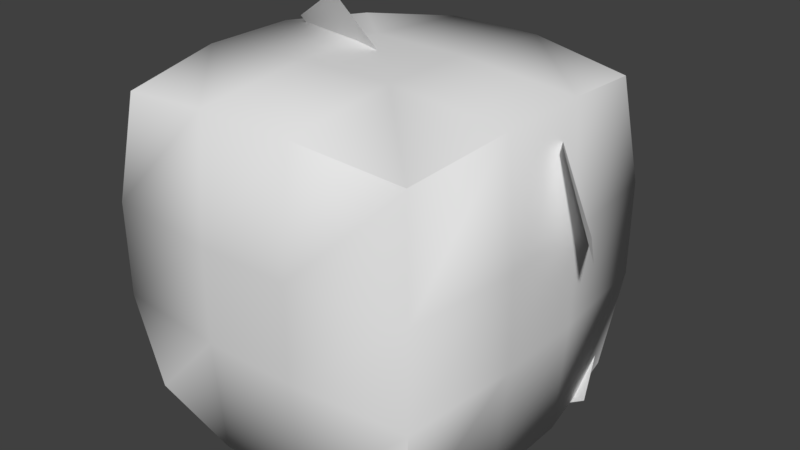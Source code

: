 # Source: TrashBlock.blend  (saved by Blender 2.79.0; exported with 4.5.12 LTS)
import bpy
from mathutils import Matrix  # noqa: F401  (used for matrix-valued properties, if any)

bpy.ops.wm.read_factory_settings(use_empty=True)
scene = bpy.context.scene
scene.name = 'Scene'

# ---- collections
col_collection_1 = bpy.data.collections.new('Collection 1'); scene.collection.children.link(col_collection_1)

# ---- world
world_world = bpy.data.worlds.new('World'); scene.world = world_world
world_world.color = (0.05088, 0.05088, 0.05088)
world_world.use_sun_shadow = False
world_world.sun_shadow_jitter_overblur = 0.0
world_world.cycles.sampling_method = 'MANUAL'

# ---- meshes
me_cube = bpy.data.meshes.new('Cube')
me_cube.from_pydata([(-0.9374, -0.9374, 0.9374), (-0.9374, 0.9374, 0.9374), (-0.9374, -0.9374, -0.9374), (-0.9374, 0.9374, -0.9374), (0.9374, -0.9374, 0.9374), (0.9374, 0.9374, 0.9374), (0.9374, -0.9374, -0.9374), (0.9374, 0.9374, -0.9374), (-1.0, -0.3333, 1.0), (-1.0, 0.3333, 1.0), (-1.0, 0.3333, -1.0), (-1.0, -0.3333, -1.0), (1.0, 0.3333, -1.0), (1.0, -0.3333, -1.0), (1.0, 0.3333, 1.0), (1.0, -0.3333, 1.0), (-1.0, -1.0, -0.3333), (-1.0, -1.0, 0.3333), (-1.0, 1.0, 0.3333), (-1.0, 1.0, -0.3333), (1.0, -1.0, 0.3333), (1.0, -1.0, -0.3333), (1.0, 1.0, -0.3333), (1.0, 1.0, 0.3333), (1.0, -0.3333, -0.3333), (1.0, -0.3333, 0.3333), (1.0, 0.3333, -0.3333), (1.0, 0.3333, 0.3333), (-1.0, -0.3333, 0.3333), (-1.0, -0.3333, -0.3333), (-1.0, 0.3333, 0.3333), (-1.0, 0.3333, -0.3333), (0.3333, -1.0, -1.0), (-0.3333, -1.0, -1.0), (-0.3333, 1.0, -1.0), (0.3333, 1.0, -1.0), (-0.3333, -1.0, 1.0), (0.3333, -1.0, 1.0), (0.3333, 1.0, 1.0), (-0.3333, 1.0, 1.0), (0.3333, -0.3333, 1.0), (-0.3333, -0.3333, 1.0), (0.3333, 0.3333, 1.0), (-0.3333, 0.3333, 1.0), (-0.3333, -0.3333, -1.0), (0.3333, -0.3333, -1.0), (-0.3333, 0.3333, -1.0), (0.3333, 0.3333, -1.0), (-0.3333, 1.0, -0.3333), (0.3333, 1.0, -0.3333), (-0.3333, 1.0, 0.3333), (0.3333, 1.0, 0.3333), (0.3333, -1.0, -0.3333), (-0.3333, -1.0, -0.3333), (0.3333, -1.0, 0.3333), (-0.3333, -1.0, 0.3333), (0.09017, 0.7422, 0.5127), (0.5729, 0.9514, -0.1506), (-0.5729, 1.124, 0.1506), (-0.09017, 1.334, -0.5127), (-0.4258, -0.2512, 1.492), (0.06646, -0.03783, 0.8152), (-1.102, 0.1385, 1.122), (-0.6097, 0.3519, 0.446), (1.086, -0.08896, 0.9146), (1.351, -0.09972, 0.2621), (0.7287, 0.4983, 0.76), (0.9938, 0.4875, 0.1074), (1.123, 0.5146, -0.923), (0.5193, 0.5038, -1.292), (0.9114, 1.104, -0.5944), (0.3078, 1.094, -0.9635), (-0.913, -0.5615, -1.302), (-1.252, -0.5734, -0.6), (-0.5296, 0.08867, -1.106), (-0.8685, 0.07675, -0.4039)], [], [(31, 19, 3, 10), (47, 35, 7, 12), (27, 23, 5, 14), (43, 39, 1, 9), (54, 20, 4, 37), (50, 18, 1, 39), (36, 41, 8, 0), (41, 43, 9, 8), (20, 25, 15, 4), (25, 27, 14, 15), (32, 45, 13, 6), (45, 47, 12, 13), (16, 29, 11, 2), (29, 31, 10, 11), (8, 9, 30, 28), (28, 30, 31, 29), (0, 8, 28, 17), (17, 28, 29, 16), (13, 12, 26, 24), (24, 26, 27, 25), (6, 13, 24, 21), (21, 24, 25, 20), (34, 3, 19, 48), (48, 19, 18, 50), (32, 6, 21, 52), (52, 21, 20, 54), (12, 7, 22, 26), (26, 22, 23, 27), (9, 1, 18, 30), (30, 18, 19, 31), (16, 53, 55, 17), (53, 52, 54, 55), (2, 33, 53, 16), (33, 32, 52, 53), (22, 49, 51, 23), (49, 48, 50, 51), (7, 35, 49, 22), (35, 34, 48, 49), (11, 10, 46, 44), (44, 46, 47, 45), (2, 11, 44, 33), (33, 44, 45, 32), (15, 14, 42, 40), (40, 42, 43, 41), (4, 15, 40, 37), (37, 40, 41, 36), (23, 51, 38, 5), (51, 50, 39, 38), (17, 55, 36, 0), (55, 54, 37, 36), (14, 5, 38, 42), (42, 38, 39, 43), (10, 3, 34, 46), (46, 34, 35, 47), (56, 57, 59, 58), (60, 61, 63, 62), (64, 65, 67, 66), (68, 69, 71, 70), (72, 73, 75, 74)])
me_cube.polygons.foreach_set('use_smooth', [True] * 59)
_k = set([(0, 8), (0, 17), (1, 9), (1, 39), (2, 16), (2, 33), (3, 10), (3, 19), (3, 34), (4, 15), (4, 37), (5, 14), (5, 23), (5, 38), (6, 21), (6, 32), (7, 12), (7, 22), (10, 11)])
me_cube.attributes.new('sharp_edge', 'BOOLEAN', 'EDGE').data.foreach_set('value', [ (min(e.vertices), max(e.vertices)) in _k for e in me_cube.edges])
me_cube.use_remesh_preserve_volume = False
me_cube.use_remesh_preserve_attributes = False
me_cube.use_mirror_vertex_groups = False
me_cube.update()

# ---- objects
ob_trashblock = bpy.data.objects.new('TrashBlock', me_cube)

# ---- transforms, parenting, visibility, modifiers, constraints
ob_trashblock.location = (0.0, 0.0, 0.0)
ob_trashblock.lineart.crease_threshold = 0.0
_m = ob_trashblock.modifiers.new('Displace', 'DISPLACE')
_m.strength = 0.5
_m = ob_trashblock.modifiers.new('EdgeSplit', 'EDGE_SPLIT')
_m.use_edge_angle = False

# ---- collection membership
col_collection_1.objects.link(ob_trashblock)

# ---- scene / render settings (as saved in the file)
scene.frame_start = 1; scene.frame_end = 250; scene.frame_set(1)
scene.render.engine = 'CYCLES'
scene.render.resolution_percentage = 50
scene.render.dither_intensity = 0.0
scene.cycles.use_denoising = False
scene.cycles.samples = 128
scene.cycles.sampling_pattern = 'TABULATED_SOBOL'
scene.cycles.use_adaptive_sampling = False
scene.cycles.use_light_tree = False
scene.cycles.blur_glossy = 0.0
scene.cycles.sample_clamp_indirect = 0.0
scene.view_settings.view_transform = 'Standard'
bpy.context.view_layer.update()

# ---- added for rendering (the .blend has no active camera and no usable light): camera, sun
cam_auto = bpy.data.cameras.new('AutoCamera')
cam_auto.lens = 50.0
cam_auto.sensor_width = 36.0
cam_auto.clip_end = 1000.0
ob_auto_camera = bpy.data.objects.new('AutoCamera', cam_auto)
scene.collection.objects.link(ob_auto_camera)
ob_auto_camera.location = (4.23909, -4.92051, 3.42501)
ob_auto_camera.rotation_euler = (1.09748, -7.21219e-08, 0.694738)
scene.camera = ob_auto_camera
light_auto_sun = bpy.data.lights.new('AutoSun', 'SUN')
light_auto_sun.energy = 3.0
light_auto_sun.angle = 0.0523599
ob_auto_sun = bpy.data.objects.new('AutoSun', light_auto_sun)
scene.collection.objects.link(ob_auto_sun)
ob_auto_sun.rotation_euler = (0.872665, 0.174533, 0.523599)
bpy.context.view_layer.update()

